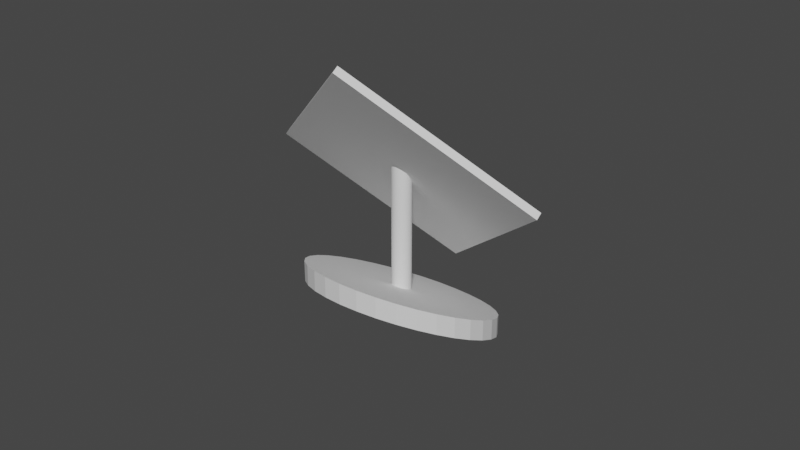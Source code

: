 # Source: areaAttachment.blend  (saved by Blender 2.80.75; exported with 4.5.12 LTS)
import bpy
from mathutils import Matrix  # noqa: F401  (used for matrix-valued properties, if any)

bpy.ops.wm.read_factory_settings(use_empty=True)
scene = bpy.context.scene
scene.name = 'Scene'

# ---- collections
col_collection = bpy.data.collections.new('Collection'); scene.collection.children.link(col_collection)

# ---- world
world_world = bpy.data.worlds.new('World'); scene.world = world_world
world_world.use_nodes = True; world_world.node_tree.nodes.clear()
_N = world_world.node_tree.nodes; _L = world_world.node_tree.links
n0 = _N.new('ShaderNodeOutputWorld'); n0.name = 'World Output'; n0.location = (300, 300)
n1 = _N.new('ShaderNodeBackground'); n1.name = 'Background'; n1.location = (10, 300)
n1.inputs[0].default_value = (0.05088, 0.05088, 0.05088, 1.0)
_L.new(n1.outputs[0], n0.inputs[0])
n0.is_active_output = True
world_world.color = (0.05088, 0.05088, 0.05088)
world_world.use_sun_shadow = False
world_world.sun_shadow_jitter_overblur = 0.0

# ---- meshes
me_cube_001 = bpy.data.meshes.new('Cube.001')
me_cube_001.from_pydata([(-0.1217, -0.08915, 0.08471), (-0.1217, -0.08298, 0.09088), (-0.1217, 0.08298, -0.08742), (-0.1217, 0.08915, -0.08125), (0.1217, -0.08915, 0.08471), (0.1217, -0.08298, 0.09088), (0.1217, 0.08298, -0.08742), (0.1217, 0.08915, -0.08125), (0.09031, -0.1196, 0.008118), (0.01326, -0.009136, 0.009615), (0.08866, -0.1208, 0.009032), (0.01149, -0.01012, 0.01053), (0.0869, -0.122, 0.009535), (0.009371, -0.01086, 0.01104), (0.08508, -0.1233, 0.009607), (0.006924, -0.01122, 0.01113), (0.08329, -0.1245, 0.009246), (0.004339, -0.01133, 0.01078), (0.08159, -0.1257, 0.008467), (0.001635, -0.01108, 0.01002), (0.08004, -0.1268, 0.007297), (-0.001048, -0.01052, 0.008873), (0.0787, -0.1277, 0.005784), (-0.003642, -0.009623, 0.007384), (0.07763, -0.1284, 0.003984), (-0.006002, -0.008494, 0.00561), (0.07687, -0.1289, 0.001967), (-0.007977, -0.007261, 0.003616), (0.07644, -0.1292, -0.0001891), (-0.009615, -0.005791, 0.001483), (0.07637, -0.1292, -0.002402), (-0.01076, -0.004278, -0.0007087), (0.07665, -0.129, -0.004587), (-0.01145, -0.002653, -0.002874), (0.07728, -0.1285, -0.006659), (-0.01161, -0.001059, -0.004931), (0.07822, -0.1278, -0.008539), (-0.01126, 0.0004843, -0.0068), (0.07946, -0.1269, -0.01016), (-0.01046, 0.001974, -0.008408), (0.08092, -0.1259, -0.01145), (-0.009073, 0.003135, -0.009696), (0.08257, -0.1247, -0.01236), (-0.007341, 0.004178, -0.01061), (0.08434, -0.1235, -0.01286), (-0.005151, 0.004807, -0.01112), (0.08615, -0.1222, -0.01293), (-0.002738, 0.005216, -0.01121), (0.08795, -0.121, -0.01257), (-0.0001569, 0.005335, -0.01086), (0.08965, -0.1198, -0.01179), (0.002524, 0.005114, -0.0101), (0.0912, -0.1187, -0.01062), (0.005144, 0.004645, -0.008952), (0.09254, -0.1178, -0.009111), (0.007691, 0.003818, -0.007462), (0.09361, -0.1171, -0.007312), (0.009972, 0.002802, -0.005686), (0.09437, -0.1166, -0.005295), (0.01203, 0.001456, -0.003694), (0.09479, -0.1163, -0.003138), (0.01371, -8.116e-05, -0.001563), (0.09487, -0.1163, -0.0009254), (0.01492, -0.001685, 0.0006284), (0.09459, -0.1165, 0.001259), (0.01563, -0.003342, 0.002794), (0.09396, -0.117, 0.003332), (0.0158, -0.004941, 0.004851), (0.09301, -0.1177, 0.005212), (0.01548, -0.006534, 0.006719), (0.09178, -0.1186, 0.006828), (0.01461, -0.007921, 0.008328), (0.166, -0.1173, 0.07337), (0.1661, -0.1492, 0.08578), (0.177, -0.1061, 0.0578), (0.1492, -0.1599, 0.09511), (0.1843, -0.09525, 0.03995), (0.1302, -0.1699, 0.1007), (0.1876, -0.08524, 0.0205), (0.1099, -0.1785, 0.1024), (0.1869, -0.07644, 0.0002098), (0.08912, -0.1856, 0.1), (0.1822, -0.0692, -0.02015), (0.06855, -0.1909, 0.09378), (0.1735, -0.06379, -0.03979), (0.04903, -0.1941, 0.08386), (0.1614, -0.06041, -0.05796), (0.03132, -0.1951, 0.07064), (0.1461, -0.05921, -0.07396), (0.01608, -0.1939, 0.05464), (0.1284, -0.06022, -0.08718), (0.003914, -0.1905, 0.03646), (0.1089, -0.06341, -0.09711), (-0.004718, -0.1851, 0.01682), (0.08833, -0.06865, -0.1034), (-0.009484, -0.1778, -0.003536), (0.0675, -0.07574, -0.1057), (-0.0102, -0.169, -0.02383), (0.04721, -0.08441, -0.104), (-0.006839, -0.159, -0.04327), (0.02824, -0.09433, -0.09844), (0.0004698, -0.1482, -0.06112), (0.01132, -0.1051, -0.08911), (0.01145, -0.1369, -0.0767), (-0.002902, -0.1164, -0.07642), (0.02567, -0.1257, -0.08939), (-0.01388, -0.1276, -0.06084), (0.04259, -0.1149, -0.09872), (-0.02119, -0.1385, -0.04299), (0.06156, -0.105, -0.1043), (-0.02455, -0.1485, -0.02355), (0.08185, -0.09631, -0.106), (-0.02383, -0.1573, -0.003257), (0.1027, -0.08922, -0.1036), (-0.01907, -0.1645, 0.0171), (0.1232, -0.08398, -0.09739), (-0.01043, -0.1699, 0.03674), (0.1428, -0.08079, -0.08746), (0.001733, -0.1733, 0.05491), (0.1605, -0.07978, -0.07424), (0.01697, -0.1745, 0.07092), (0.1757, -0.08098, -0.05824), (0.03468, -0.1735, 0.08414), (0.1879, -0.08436, -0.04007), (0.0542, -0.1703, 0.09406), (0.1965, -0.08977, -0.02043), (0.07477, -0.1651, 0.1003), (0.2013, -0.09701, -6.908e-05), (0.0956, -0.158, 0.1027), (0.202, -0.1058, 0.02022), (0.1159, -0.1493, 0.101), (0.1986, -0.1158, 0.03967), (0.1349, -0.1394, 0.09539), (0.1913, -0.1267, 0.05752), (0.1518, -0.1286, 0.08606), (0.1803, -0.1379, 0.07309)], [], [(0, 1, 3, 2), (2, 3, 7, 6), (6, 7, 5, 4), (4, 5, 1, 0), (2, 6, 4, 0), (7, 3, 1, 5), (8, 9, 11, 10), (10, 11, 13, 12), (12, 13, 15, 14), (14, 15, 17, 16), (16, 17, 19, 18), (18, 19, 21, 20), (20, 21, 23, 22), (22, 23, 25, 24), (24, 25, 27, 26), (26, 27, 29, 28), (28, 29, 31, 30), (30, 31, 33, 32), (32, 33, 35, 34), (34, 35, 37, 36), (36, 37, 39, 38), (38, 39, 41, 40), (40, 41, 43, 42), (42, 43, 45, 44), (44, 45, 47, 46), (46, 47, 49, 48), (48, 49, 51, 50), (50, 51, 53, 52), (52, 53, 55, 54), (54, 55, 57, 56), (56, 57, 59, 58), (58, 59, 61, 60), (60, 61, 63, 62), (62, 63, 65, 64), (64, 65, 67, 66), (66, 67, 69, 68), (11, 9, 71, 69, 67, 65, 63, 61, 59, 57, 55, 53, 51, 49, 47, 45, 43, 41, 39, 37, 35, 33, 31, 29, 27, 25, 23, 21, 19, 17, 15, 13), (68, 69, 71, 70), (70, 71, 9, 8), (8, 10, 12, 14, 16, 18, 20, 22, 24, 26, 28, 30, 32, 34, 36, 38, 40, 42, 44, 46, 48, 50, 52, 54, 56, 58, 60, 62, 64, 66, 68, 70), (107, 105, 102, 100), (75, 73, 134, 132), (85, 83, 124, 122), (101, 99, 108, 106), (117, 115, 92, 90), (133, 131, 76, 74), (79, 77, 130, 128), (95, 93, 114, 112), (111, 109, 98, 96), (127, 125, 82, 80), (89, 87, 120, 118), (105, 103, 104, 102), (121, 119, 88, 86), (83, 81, 126, 124), (99, 97, 110, 108), (115, 113, 94, 92), (131, 129, 78, 76), (73, 135, 72, 134), (77, 75, 132, 130), (93, 91, 116, 114), (109, 107, 100, 98), (125, 123, 84, 82), (87, 85, 122, 120), (103, 101, 106, 104), (119, 117, 90, 88), (135, 133, 74, 72), (81, 79, 128, 126), (97, 95, 112, 110), (113, 111, 96, 94), (129, 127, 80, 78), (75, 77, 79, 81, 83, 85, 87, 89, 91, 93, 95, 97, 99, 101, 103, 105, 107, 109, 111, 113, 115, 117, 119, 121, 123, 125, 127, 129, 131, 133, 135, 73), (132, 134, 72, 74, 76, 78, 80, 82, 84, 86, 88, 90, 92, 94, 96, 98, 100, 102, 104, 106, 108, 110, 112, 114, 116, 118, 120, 122, 124, 126, 128, 130), (123, 121, 86, 84), (91, 89, 118, 116)])
_uv = me_cube_001.uv_layers.new(name='UVMap')
_uv.uv.foreach_set('vector', [0.375, 0.0, 0.625, 0.0, 0.625, 0.25, 0.375, 0.25, 0.375, 0.25, 0.625, 0.25, 0.625, 0.5, 0.375, 0.5, 0.375, 0.5, 0.625, 0.5, 0.625, 0.75, 0.375, 0.75, 0.375, 0.75, 0.625, 0.75, 0.625, 1.0, 0.375, 1.0, 0.125, 0.5, 0.375, 0.5, 0.375, 0.75, 0.125, 0.75, 0.625, 0.5, 0.875, 0.5, 0.875, 0.75, 0.625, 0.75, 1.0, 0.5, 1.0, 1.0, 0.9688, 1.0, 0.9688, 0.5, 0.9688, 0.5, 0.9688, 1.0, 0.9375, 1.0, 0.9375, 0.5, 0.9375, 0.5, 0.9375, 1.0, 0.9062, 1.0, 0.9062, 0.5, 0.9062, 0.5, 0.9062, 1.0, 0.875, 1.0, 0.875, 0.5, 0.875, 0.5, 0.875, 1.0, 0.8438, 1.0, 0.8438, 0.5, 0.8438, 0.5, 0.8438, 1.0, 0.8125, 1.0, 0.8125, 0.5, 0.8125, 0.5, 0.8125, 1.0, 0.7812, 1.0, 0.7812, 0.5, 0.7812, 0.5, 0.7812, 1.0, 0.75, 1.0, 0.75, 0.5, 0.75, 0.5, 0.75, 1.0, 0.7188, 1.0, 0.7188, 0.5, 0.7188, 0.5, 0.7188, 1.0, 0.6875, 1.0, 0.6875, 0.5, 0.6875, 0.5, 0.6875, 1.0, 0.6562, 1.0, 0.6562, 0.5, 0.6562, 0.5, 0.6562, 1.0, 0.625, 1.0, 0.625, 0.5, 0.625, 0.5, 0.625, 1.0, 0.5938, 1.0, 0.5938, 0.5, 0.5938, 0.5, 0.5938, 1.0, 0.5625, 1.0, 0.5625, 0.5, 0.5625, 0.5, 0.5625, 1.0, 0.5312, 1.0, 0.5312, 0.5, 0.5312, 0.5, 0.5312, 1.0, 0.5, 1.0, 0.5, 0.5, 0.5, 0.5, 0.5, 1.0, 0.4688, 1.0, 0.4688, 0.5, 0.4688, 0.5, 0.4688, 1.0, 0.4375, 1.0, 0.4375, 0.5, 0.4375, 0.5, 0.4375, 1.0, 0.4062, 1.0, 0.4062, 0.5, 0.4062, 0.5, 0.4062, 1.0, 0.375, 1.0, 0.375, 0.5, 0.375, 0.5, 0.375, 1.0, 0.3438, 1.0, 0.3438, 0.5, 0.3438, 0.5, 0.3438, 1.0, 0.3125, 1.0, 0.3125, 0.5, 0.3125, 0.5, 0.3125, 1.0, 0.2812, 1.0, 0.2812, 0.5, 0.2812, 0.5, 0.2812, 1.0, 0.25, 1.0, 0.25, 0.5, 0.25, 0.5, 0.25, 1.0, 0.2188, 1.0, 0.2188, 0.5, 0.2188, 0.5, 0.2188, 1.0, 0.1875, 1.0, 0.1875, 0.5, 0.1875, 0.5, 0.1875, 1.0, 0.1562, 1.0, 0.1562, 0.5, 0.1562, 0.5, 0.1562, 1.0, 0.125, 1.0, 0.125, 0.5, 0.125, 0.5, 0.125, 1.0, 0.09375, 1.0, 0.09375, 0.5, 0.09375, 0.5, 0.09375, 1.0, 0.0625, 1.0, 0.0625, 0.5, 0.2968, 0.4854, 0.25, 0.49, 0.2032, 0.4854, 0.1582, 0.4717, 0.1167, 0.4496, 0.08029, 0.4197, 0.05045, 0.3833, 0.02827, 0.3418, 0.01461, 0.2968, 0.01, 0.25, 0.01461, 0.2032, 0.02827, 0.1582, 0.05045, 0.1167, 0.08029, 0.08029, 0.1167, 0.05045, 0.1582, 0.02827, 0.2032, 0.01461, 0.25, 0.01, 0.2968, 0.01461, 0.3418, 0.02827, 0.3833, 0.05045, 0.4197, 0.08029, 0.4496, 0.1167, 0.4717, 0.1582, 0.4854, 0.2032, 0.49, 0.25, 0.4854, 0.2968, 0.4717, 0.3418, 0.4496, 0.3833, 0.4197, 0.4197, 0.3833, 0.4496, 0.3418, 0.4717, 0.0625, 0.5, 0.0625, 1.0, 0.03125, 1.0, 0.03125, 0.5, 0.03125, 0.5, 0.03125, 1.0, 0.0, 1.0, 0.0, 0.5, 0.75, 0.49, 0.7968, 0.4854, 0.8418, 0.4717, 0.8833, 0.4496, 0.9197, 0.4197, 0.9496, 0.3833, 0.9717, 0.3418, 0.9854, 0.2968, 0.99, 0.25, 0.9854, 0.2032, 0.9717, 0.1582, 0.9496, 0.1167, 0.9197, 0.08029, 0.8833, 0.05045, 0.8418, 0.02827, 0.7968, 0.01461, 0.75, 0.01, 0.7032, 0.01461, 0.6582, 0.02827, 0.6167, 0.05045, 0.5803, 0.08029, 0.5504, 0.1167, 0.5283, 0.1582, 0.5146, 0.2032, 0.51, 0.25, 0.5146, 0.2968, 0.5283, 0.3418, 0.5504, 0.3833, 0.5803, 0.4197, 0.6167, 0.4496, 0.6582, 0.4717, 0.7032, 0.4854, 0.2032, 0.01461, 0.25, 0.01, 0.25, 0.01, 0.2032, 0.01461, 0.2968, 0.4854, 0.25, 0.49, 0.25, 0.49, 0.2968, 0.4854, 0.4717, 0.3418, 0.4496, 0.3833, 0.4496, 0.3833, 0.4717, 0.3418, 0.3418, 0.02827, 0.3833, 0.05045, 0.3833, 0.05045, 0.3418, 0.02827, 0.02827, 0.1582, 0.05045, 0.1167, 0.05045, 0.1167, 0.02827, 0.1582, 0.1582, 0.4717, 0.1167, 0.4496, 0.1167, 0.4496, 0.1582, 0.4717, 0.3833, 0.4496, 0.3418, 0.4717, 0.3418, 0.4717, 0.3833, 0.4496, 0.4496, 0.1167, 0.4717, 0.1582, 0.4717, 0.1582, 0.4496, 0.1167, 0.1167, 0.05045, 0.1582, 0.02827, 0.1582, 0.02827, 0.1167, 0.05045, 0.05045, 0.3833, 0.02827, 0.3418, 0.02827, 0.3418, 0.05045, 0.3833, 0.49, 0.25, 0.4854, 0.2968, 0.4854, 0.2968, 0.49, 0.25, 0.25, 0.01, 0.2968, 0.01461, 0.2968, 0.01461, 0.25, 0.01, 0.01, 0.25, 0.01461, 0.2032, 0.01461, 0.2032, 0.01, 0.25, 0.4496, 0.3833, 0.4197, 0.4197, 0.4197, 0.4197, 0.4496, 0.3833, 0.3833, 0.05045, 0.4197, 0.08029, 0.4197, 0.08029, 0.3833, 0.05045, 0.05045, 0.1167, 0.08029, 0.08029, 0.08029, 0.08029, 0.05045, 0.1167, 0.1167, 0.4496, 0.08029, 0.4197, 0.08029, 0.4197, 0.1167, 0.4496, 0.25, 0.49, 0.2032, 0.4854, 0.2032, 0.4854, 0.25, 0.49, 0.3418, 0.4717, 0.2968, 0.4854, 0.2968, 0.4854, 0.3418, 0.4717, 0.4717, 0.1582, 0.4854, 0.2032, 0.4854, 0.2032, 0.4717, 0.1582, 0.1582, 0.02827, 0.2032, 0.01461, 0.2032, 0.01461, 0.1582, 0.02827, 0.02827, 0.3418, 0.01461, 0.2968, 0.01461, 0.2968, 0.02827, 0.3418, 0.4854, 0.2968, 0.4717, 0.3418, 0.4717, 0.3418, 0.4854, 0.2968, 0.2968, 0.01461, 0.3418, 0.02827, 0.3418, 0.02827, 0.2968, 0.01461, 0.01461, 0.2032, 0.02827, 0.1582, 0.02827, 0.1582, 0.01461, 0.2032, 0.2032, 0.4854, 0.1582, 0.4717, 0.1582, 0.4717, 0.2032, 0.4854, 0.4197, 0.4197, 0.3833, 0.4496, 0.3833, 0.4496, 0.4197, 0.4197, 0.4197, 0.08029, 0.4496, 0.1167, 0.4496, 0.1167, 0.4197, 0.08029, 0.08029, 0.08029, 0.1167, 0.05045, 0.1167, 0.05045, 0.08029, 0.08029, 0.08029, 0.4197, 0.05045, 0.3833, 0.05045, 0.3833, 0.08029, 0.4197, 0.2968, 0.4854, 0.3418, 0.4717, 0.3833, 0.4496, 0.4197, 0.4197, 0.4496, 0.3833, 0.4717, 0.3418, 0.4854, 0.2968, 0.49, 0.25, 0.4854, 0.2032, 0.4717, 0.1582, 0.4496, 0.1167, 0.4197, 0.08029, 0.3833, 0.05045, 0.3418, 0.02827, 0.2968, 0.01461, 0.25, 0.01, 0.2032, 0.01461, 0.1582, 0.02827, 0.1167, 0.05045, 0.08029, 0.08029, 0.05045, 0.1167, 0.02827, 0.1582, 0.01461, 0.2032, 0.01, 0.25, 0.01461, 0.2968, 0.02827, 0.3418, 0.05045, 0.3833, 0.08029, 0.4197, 0.1167, 0.4496, 0.1582, 0.4717, 0.2032, 0.4854, 0.25, 0.49, 0.2968, 0.4854, 0.25, 0.49, 0.2032, 0.4854, 0.1582, 0.4717, 0.1167, 0.4496, 0.08029, 0.4197, 0.05045, 0.3833, 0.02827, 0.3418, 0.01461, 0.2968, 0.01, 0.25, 0.01461, 0.2032, 0.02827, 0.1582, 0.05045, 0.1167, 0.08029, 0.08029, 0.1167, 0.05045, 0.1582, 0.02827, 0.2032, 0.01461, 0.25, 0.01, 0.2968, 0.01461, 0.3418, 0.02827, 0.3833, 0.05045, 0.4197, 0.08029, 0.4496, 0.1167, 0.4717, 0.1582, 0.4854, 0.2032, 0.49, 0.25, 0.4854, 0.2968, 0.4717, 0.3418, 0.4496, 0.3833, 0.4197, 0.4197, 0.3833, 0.4496, 0.3418, 0.4717, 0.01461, 0.2968, 0.01, 0.25, 0.01, 0.25, 0.01461, 0.2968, 0.4854, 0.2032, 0.49, 0.25, 0.49, 0.25, 0.4854, 0.2032])
me_cube_001.use_remesh_preserve_volume = False
me_cube_001.use_remesh_preserve_attributes = False
me_cube_001.use_mirror_vertex_groups = False
me_cube_001.update()

# ---- objects
ob_attachpoint = bpy.data.objects.new('AttachPoint', None)
ob_areaattachment = bpy.data.objects.new('AreaAttachment', me_cube_001)

# ---- transforms, parenting, visibility, modifiers, constraints
ob_attachpoint.location = (0.0, 0.0, -0.2025)
ob_attachpoint.lineart.crease_threshold = 0.0
ob_areaattachment.location = (0.0, 0.0, 0.0)
ob_areaattachment.rotation_euler = (1.557, 0.609, 2.61)
ob_areaattachment.scale = (1.206, 1.206, 1.206)
ob_areaattachment.lineart.crease_threshold = 0.0

# ---- collection membership
col_collection.objects.link(ob_attachpoint)
col_collection.objects.link(ob_areaattachment)

# ---- scene / render settings (as saved in the file)
scene.frame_start = 1; scene.frame_end = 250; scene.frame_set(1)
scene.render.engine = 'BLENDER_EEVEE_NEXT'
scene.cycles.use_denoising = False
scene.cycles.samples = 128
scene.cycles.sampling_pattern = 'TABULATED_SOBOL'
scene.cycles.use_adaptive_sampling = False
scene.cycles.use_light_tree = False
scene.view_settings.view_transform = 'Filmic'
bpy.context.view_layer.update()

# ---- added for rendering (the .blend has no active camera and no usable light): camera, sun
cam_auto = bpy.data.cameras.new('AutoCamera')
cam_auto.lens = 50.0
cam_auto.sensor_width = 36.0
cam_auto.clip_end = 1000.0
ob_auto_camera = bpy.data.objects.new('AutoCamera', cam_auto)
scene.collection.objects.link(ob_auto_camera)
ob_auto_camera.location = (0.83031, -0.999713, 0.586808)
ob_auto_camera.rotation_euler = (1.09748, -7.21219e-08, 0.694738)
scene.camera = ob_auto_camera
light_auto_sun = bpy.data.lights.new('AutoSun', 'SUN')
light_auto_sun.energy = 3.0
light_auto_sun.angle = 0.0523599
ob_auto_sun = bpy.data.objects.new('AutoSun', light_auto_sun)
scene.collection.objects.link(ob_auto_sun)
ob_auto_sun.rotation_euler = (0.872665, 0.174533, 0.523599)
bpy.context.view_layer.update()
